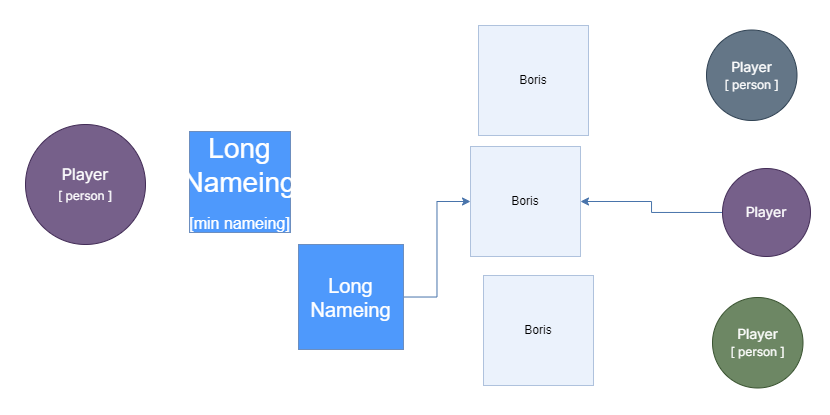

The diagram above was exported from draw.io. Its source (the exported page's mxGraphModel, read from the mxfile embedded in the PNG):
<mxGraphModel dx="2062" dy="1225" grid="0" gridSize="10" guides="1" tooltips="1" connect="1" arrows="1" fold="1" page="1" pageScale="1" pageWidth="800" pageHeight="400" background="none" math="0" shadow="0">
  <root>
    <mxCell id="0" />
    <mxCell id="1" parent="0" />
    <mxCell id="QQKwB2ETB9u_BEmoLQcI-3" value="Boris" style="whiteSpace=wrap;html=1;aspect=fixed;fillColor=#dae8fc;strokeColor=#6c8ebf;opacity=50;" vertex="1" parent="1">
      <mxGeometry x="110" y="360" width="110" height="110" as="geometry" />
    </mxCell>
    <mxCell id="IV640sm_gUoJWKc3RDt8-1" value="Boris" style="whiteSpace=wrap;html=1;aspect=fixed;fillColor=#dae8fc;strokeColor=#6c8ebf;opacity=50;" vertex="1" parent="1">
      <mxGeometry x="130" y="180" width="110" height="110" as="geometry" />
    </mxCell>
    <mxCell id="IV640sm_gUoJWKc3RDt8-3" value="Boris" style="whiteSpace=wrap;html=1;aspect=fixed;fillColor=#dae8fc;strokeColor=#6c8ebf;opacity=50;" vertex="1" parent="1">
      <mxGeometry x="300" y="360" width="110" height="110" as="geometry" />
    </mxCell>
    <mxCell id="IV640sm_gUoJWKc3RDt8-4" value="Boris" style="whiteSpace=wrap;html=1;aspect=fixed;fillColor=#dae8fc;strokeColor=#6c8ebf;opacity=50;" vertex="1" parent="1">
      <mxGeometry x="480" y="365" width="110" height="110" as="geometry" />
    </mxCell>
    <mxCell id="IV640sm_gUoJWKc3RDt8-5" value="Boris" style="whiteSpace=wrap;html=1;aspect=fixed;fillColor=#dae8fc;strokeColor=#6c8ebf;opacity=50;" vertex="1" parent="1">
      <mxGeometry x="650" y="360" width="110" height="110" as="geometry" />
    </mxCell>
    <mxCell id="IV640sm_gUoJWKc3RDt8-6" value="Boris" style="whiteSpace=wrap;html=1;aspect=fixed;fillColor=#6CABFC;strokeColor=#6c8ebf;opacity=70;labelBackgroundColor=none;fontColor=#FFFFFF;labelBorderColor=none;" vertex="1" parent="1">
      <mxGeometry x="850" y="360" width="110" height="110" as="geometry" />
    </mxCell>
    <mxCell id="IV640sm_gUoJWKc3RDt8-7" value="Boris" style="whiteSpace=wrap;html=1;aspect=fixed;fillColor=#dae8fc;strokeColor=#6c8ebf;opacity=50;" vertex="1" parent="1">
      <mxGeometry x="1050" y="360" width="110" height="110" as="geometry" />
    </mxCell>
    <mxCell id="IV640sm_gUoJWKc3RDt8-8" value="Boris" style="whiteSpace=wrap;html=1;aspect=fixed;fillColor=#dae8fc;strokeColor=#6c8ebf;opacity=50;" vertex="1" parent="1">
      <mxGeometry x="1230" y="365" width="110" height="110" as="geometry" />
    </mxCell>
    <mxCell id="IV640sm_gUoJWKc3RDt8-15" value="&lt;font style=&quot;font-size: 25px;&quot;&gt;Long Nameing&lt;/font&gt;&lt;br&gt;&lt;br&gt;&lt;font style=&quot;font-size: 15px;&quot;&gt;[min nameing]&lt;/font&gt;" style="whiteSpace=wrap;html=1;aspect=fixed;fillColor=#6CABFC;strokeColor=#6c8ebf;opacity=70;labelBackgroundColor=none;fontColor=#FFFFFF;labelBorderColor=none;" vertex="1" parent="1">
      <mxGeometry x="404" y="564" width="162" height="162" as="geometry" />
    </mxCell>
    <mxCell id="IV640sm_gUoJWKc3RDt8-17" value="&lt;font style=&quot;font-size: 28px;&quot;&gt;Long Nameing&lt;br&gt;&lt;/font&gt;&lt;br&gt;&lt;font style=&quot;font-size: 16px;&quot;&gt;[min nameing]&lt;/font&gt;" style="whiteSpace=wrap;html=1;aspect=fixed;fillColor=#4E99FC;strokeColor=#6c8ebf;labelBackgroundColor=none;fontColor=#FFFFFF;labelBorderColor=none;" vertex="1" parent="1">
      <mxGeometry x="43" y="580" width="162" height="162" as="geometry" />
    </mxCell>
    <mxCell id="IV640sm_gUoJWKc3RDt8-18" value="&lt;font style=&quot;font-size: 22px;&quot;&gt;Long Nameing&lt;/font&gt;&lt;br&gt;&lt;br&gt;&lt;font style=&quot;font-size: 14px;&quot;&gt;[min nameing]&lt;/font&gt;" style="whiteSpace=wrap;html=1;aspect=fixed;fillColor=#6CABFC;strokeColor=#6c8ebf;opacity=70;labelBackgroundColor=none;fontColor=#FFFFFF;labelBorderColor=none;" vertex="1" parent="1">
      <mxGeometry x="643" y="560" width="162" height="162" as="geometry" />
    </mxCell>
    <mxCell id="IV640sm_gUoJWKc3RDt8-19" value="&lt;font style=&quot;font-size: 18px;&quot;&gt;Long Nameing&lt;/font&gt;&lt;br&gt;&lt;br&gt;[min nameing]" style="whiteSpace=wrap;html=1;aspect=fixed;fillColor=#6CABFC;strokeColor=#6c8ebf;opacity=70;labelBackgroundColor=none;fontColor=#FFFFFF;labelBorderColor=none;" vertex="1" parent="1">
      <mxGeometry x="879" y="564" width="162" height="162" as="geometry" />
    </mxCell>
    <mxCell id="IV640sm_gUoJWKc3RDt8-20" value="&lt;font style=&quot;font-size: 16px;&quot;&gt;Long Nameing&lt;/font&gt;&lt;br&gt;&lt;br&gt;[min nameing]" style="whiteSpace=wrap;html=1;aspect=fixed;fillColor=#4974AB;strokeColor=#6c8ebf;opacity=70;labelBackgroundColor=none;fontColor=#FFFFFF;labelBorderColor=none;" vertex="1" parent="1">
      <mxGeometry x="1122" y="576" width="162" height="162" as="geometry" />
    </mxCell>
    <mxCell id="IV640sm_gUoJWKc3RDt8-21" value="Player&lt;br&gt;&lt;font style=&quot;font-size: 16px;&quot;&gt;[ person ]&lt;/font&gt;" style="ellipse;whiteSpace=wrap;html=1;aspect=fixed;strokeColor=#432D57;fontFamily=Inter;fontSource=https%3A%2F%2Ffonts.googleapis.com%2Fcss%3Ffamily%3DInter;fontSize=32;fillColor=#76608a;fontColor=#ffffff;" vertex="1" parent="1">
      <mxGeometry x="339" y="97" width="175" height="175" as="geometry" />
    </mxCell>
    <mxCell id="IV640sm_gUoJWKc3RDt8-22" value="Player" style="ellipse;whiteSpace=wrap;html=1;aspect=fixed;strokeColor=#432D57;fontFamily=Inter;fontSource=https%3A%2F%2Ffonts.googleapis.com%2Fcss%3Ffamily%3DInter;fontSize=32;fillColor=#76608a;fontColor=#ffffff;" vertex="1" parent="1">
      <mxGeometry x="665" y="104" width="175" height="175" as="geometry" />
    </mxCell>
  </root>
</mxGraphModel>